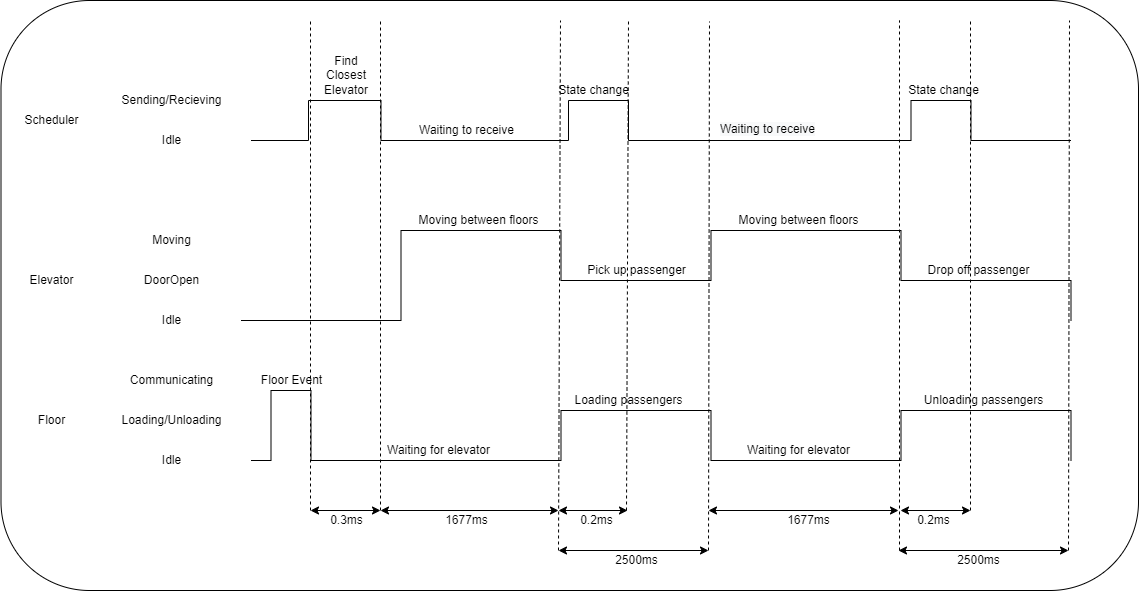

The diagram above was exported from draw.io. Its source (the exported page's mxGraphModel, read from the mxfile embedded in the PNG):
<mxGraphModel dx="2534" dy="937" grid="1" gridSize="10" guides="1" tooltips="1" connect="1" arrows="1" fold="1" page="1" pageScale="1" pageWidth="850" pageHeight="1100" math="0" shadow="0">
  <root>
    <mxCell id="0" />
    <mxCell id="1" parent="0" />
    <mxCell id="VrCavntUdgZYFxN848MA-2" value="Sending/Recieving" style="text;html=1;align=center;verticalAlign=middle;resizable=0;points=[];autosize=1;strokeColor=none;fillColor=none;" vertex="1" parent="1">
      <mxGeometry x="-77.5" y="240" width="120" height="20" as="geometry" />
    </mxCell>
    <mxCell id="VrCavntUdgZYFxN848MA-3" value="Idle" style="text;html=1;align=center;verticalAlign=middle;resizable=0;points=[];autosize=1;strokeColor=none;fillColor=none;" vertex="1" parent="1">
      <mxGeometry x="-32.5" y="280" width="30" height="20" as="geometry" />
    </mxCell>
    <mxCell id="VrCavntUdgZYFxN848MA-4" value="" style="endArrow=none;html=1;rounded=0;" edge="1" parent="1">
      <mxGeometry width="50" height="50" relative="1" as="geometry">
        <mxPoint x="62.5" y="290" as="sourcePoint" />
        <mxPoint x="882.5" y="290" as="targetPoint" />
        <Array as="points">
          <mxPoint x="120" y="290" />
          <mxPoint x="120" y="250" />
          <mxPoint x="192.5" y="250" />
          <mxPoint x="192.5" y="290" />
          <mxPoint x="380" y="290" />
          <mxPoint x="380" y="250" />
          <mxPoint x="440" y="250" />
          <mxPoint x="440" y="290" />
          <mxPoint x="722.5" y="290" />
          <mxPoint x="722.5" y="250" />
          <mxPoint x="782.5" y="250" />
          <mxPoint x="782.5" y="290" />
        </Array>
      </mxGeometry>
    </mxCell>
    <mxCell id="VrCavntUdgZYFxN848MA-5" value="Moving" style="text;html=1;align=center;verticalAlign=middle;resizable=0;points=[];autosize=1;strokeColor=none;fillColor=none;" vertex="1" parent="1">
      <mxGeometry x="-42.5" y="380" width="50" height="20" as="geometry" />
    </mxCell>
    <mxCell id="VrCavntUdgZYFxN848MA-6" value="DoorOpen" style="text;html=1;align=center;verticalAlign=middle;resizable=0;points=[];autosize=1;strokeColor=none;fillColor=none;" vertex="1" parent="1">
      <mxGeometry x="-52.5" y="420" width="70" height="20" as="geometry" />
    </mxCell>
    <mxCell id="VrCavntUdgZYFxN848MA-7" value="Idle" style="text;html=1;align=center;verticalAlign=middle;resizable=0;points=[];autosize=1;strokeColor=none;fillColor=none;" vertex="1" parent="1">
      <mxGeometry x="-32.5" y="460" width="30" height="20" as="geometry" />
    </mxCell>
    <mxCell id="VrCavntUdgZYFxN848MA-9" value="" style="endArrow=none;html=1;rounded=0;" edge="1" parent="1">
      <mxGeometry width="50" height="50" relative="1" as="geometry">
        <mxPoint x="52.5" y="470" as="sourcePoint" />
        <mxPoint x="882.5" y="470" as="targetPoint" />
        <Array as="points">
          <mxPoint x="212.5" y="470" />
          <mxPoint x="212.5" y="380" />
          <mxPoint x="372.5" y="380" />
          <mxPoint x="372.5" y="430" />
          <mxPoint x="522.5" y="430" />
          <mxPoint x="522.5" y="380" />
          <mxPoint x="712.5" y="380" />
          <mxPoint x="712.5" y="430" />
          <mxPoint x="882.5" y="430" />
        </Array>
      </mxGeometry>
    </mxCell>
    <mxCell id="VrCavntUdgZYFxN848MA-10" value="Communicating" style="text;html=1;align=center;verticalAlign=middle;resizable=0;points=[];autosize=1;strokeColor=none;fillColor=none;" vertex="1" parent="1">
      <mxGeometry x="-67.5" y="520" width="100" height="20" as="geometry" />
    </mxCell>
    <mxCell id="VrCavntUdgZYFxN848MA-11" value="Loading/Unloading" style="text;html=1;align=center;verticalAlign=middle;resizable=0;points=[];autosize=1;strokeColor=none;fillColor=none;" vertex="1" parent="1">
      <mxGeometry x="-77.5" y="560" width="120" height="20" as="geometry" />
    </mxCell>
    <mxCell id="VrCavntUdgZYFxN848MA-12" value="Idle" style="text;html=1;align=center;verticalAlign=middle;resizable=0;points=[];autosize=1;strokeColor=none;fillColor=none;" vertex="1" parent="1">
      <mxGeometry x="-32.5" y="600" width="30" height="20" as="geometry" />
    </mxCell>
    <mxCell id="VrCavntUdgZYFxN848MA-14" value="" style="endArrow=none;html=1;rounded=0;" edge="1" parent="1">
      <mxGeometry width="50" height="50" relative="1" as="geometry">
        <mxPoint x="62.5" y="610" as="sourcePoint" />
        <mxPoint x="882.5" y="610" as="targetPoint" />
        <Array as="points">
          <mxPoint x="82.5" y="610" />
          <mxPoint x="82.5" y="540" />
          <mxPoint x="122.5" y="540" />
          <mxPoint x="122.5" y="610" />
          <mxPoint x="372.5" y="610" />
          <mxPoint x="372.5" y="560" />
          <mxPoint x="522.5" y="560" />
          <mxPoint x="522.5" y="610" />
          <mxPoint x="712.5" y="610" />
          <mxPoint x="712.5" y="560" />
          <mxPoint x="882.5" y="560" />
        </Array>
      </mxGeometry>
    </mxCell>
    <mxCell id="VrCavntUdgZYFxN848MA-15" value="Scheduler" style="text;html=1;align=center;verticalAlign=middle;resizable=0;points=[];autosize=1;strokeColor=none;fillColor=none;" vertex="1" parent="1">
      <mxGeometry x="-172.5" y="260" width="70" height="20" as="geometry" />
    </mxCell>
    <mxCell id="VrCavntUdgZYFxN848MA-16" value="Elevator" style="text;html=1;align=center;verticalAlign=middle;resizable=0;points=[];autosize=1;strokeColor=none;fillColor=none;" vertex="1" parent="1">
      <mxGeometry x="-167.5" y="420" width="60" height="20" as="geometry" />
    </mxCell>
    <mxCell id="VrCavntUdgZYFxN848MA-17" value="Floor" style="text;html=1;align=center;verticalAlign=middle;resizable=0;points=[];autosize=1;strokeColor=none;fillColor=none;" vertex="1" parent="1">
      <mxGeometry x="-157.5" y="560" width="40" height="20" as="geometry" />
    </mxCell>
    <mxCell id="VrCavntUdgZYFxN848MA-20" value="" style="endArrow=none;dashed=1;html=1;rounded=0;" edge="1" parent="1">
      <mxGeometry width="50" height="50" relative="1" as="geometry">
        <mxPoint x="122" y="660" as="sourcePoint" />
        <mxPoint x="122" y="170" as="targetPoint" />
      </mxGeometry>
    </mxCell>
    <mxCell id="VrCavntUdgZYFxN848MA-21" value="" style="endArrow=none;dashed=1;html=1;rounded=0;" edge="1" parent="1">
      <mxGeometry width="50" height="50" relative="1" as="geometry">
        <mxPoint x="192" y="660" as="sourcePoint" />
        <mxPoint x="192" y="170" as="targetPoint" />
      </mxGeometry>
    </mxCell>
    <mxCell id="VrCavntUdgZYFxN848MA-22" value="" style="endArrow=none;dashed=1;html=1;rounded=0;" edge="1" parent="1">
      <mxGeometry width="50" height="50" relative="1" as="geometry">
        <mxPoint x="370" y="700" as="sourcePoint" />
        <mxPoint x="372" y="170" as="targetPoint" />
      </mxGeometry>
    </mxCell>
    <mxCell id="VrCavntUdgZYFxN848MA-23" value="" style="endArrow=none;dashed=1;html=1;rounded=0;" edge="1" parent="1">
      <mxGeometry width="50" height="50" relative="1" as="geometry">
        <mxPoint x="438" y="660" as="sourcePoint" />
        <mxPoint x="440" y="170" as="targetPoint" />
      </mxGeometry>
    </mxCell>
    <mxCell id="VrCavntUdgZYFxN848MA-24" value="" style="endArrow=none;dashed=1;html=1;rounded=0;" edge="1" parent="1">
      <mxGeometry width="50" height="50" relative="1" as="geometry">
        <mxPoint x="520" y="700" as="sourcePoint" />
        <mxPoint x="521" y="171" as="targetPoint" />
      </mxGeometry>
    </mxCell>
    <mxCell id="VrCavntUdgZYFxN848MA-25" value="" style="endArrow=none;dashed=1;html=1;rounded=0;" edge="1" parent="1">
      <mxGeometry width="50" height="50" relative="1" as="geometry">
        <mxPoint x="711" y="700" as="sourcePoint" />
        <mxPoint x="711" y="170" as="targetPoint" />
      </mxGeometry>
    </mxCell>
    <mxCell id="VrCavntUdgZYFxN848MA-26" value="" style="endArrow=none;dashed=1;html=1;rounded=0;" edge="1" parent="1">
      <mxGeometry width="50" height="50" relative="1" as="geometry">
        <mxPoint x="782" y="660" as="sourcePoint" />
        <mxPoint x="782" y="170" as="targetPoint" />
      </mxGeometry>
    </mxCell>
    <mxCell id="VrCavntUdgZYFxN848MA-27" value="" style="endArrow=none;dashed=1;html=1;rounded=0;" edge="1" parent="1">
      <mxGeometry width="50" height="50" relative="1" as="geometry">
        <mxPoint x="880" y="700" as="sourcePoint" />
        <mxPoint x="881" y="170" as="targetPoint" />
      </mxGeometry>
    </mxCell>
    <mxCell id="VrCavntUdgZYFxN848MA-28" value="" style="endArrow=classic;startArrow=classic;html=1;rounded=0;" edge="1" parent="1">
      <mxGeometry width="50" height="50" relative="1" as="geometry">
        <mxPoint x="122" y="660" as="sourcePoint" />
        <mxPoint x="192" y="660" as="targetPoint" />
      </mxGeometry>
    </mxCell>
    <mxCell id="VrCavntUdgZYFxN848MA-29" value="" style="endArrow=classic;startArrow=classic;html=1;rounded=0;" edge="1" parent="1">
      <mxGeometry width="50" height="50" relative="1" as="geometry">
        <mxPoint x="370" y="660" as="sourcePoint" />
        <mxPoint x="439" y="660" as="targetPoint" />
      </mxGeometry>
    </mxCell>
    <mxCell id="VrCavntUdgZYFxN848MA-30" value="" style="endArrow=classic;startArrow=classic;html=1;rounded=0;" edge="1" parent="1">
      <mxGeometry width="50" height="50" relative="1" as="geometry">
        <mxPoint x="370" y="700" as="sourcePoint" />
        <mxPoint x="520" y="700" as="targetPoint" />
      </mxGeometry>
    </mxCell>
    <mxCell id="VrCavntUdgZYFxN848MA-31" value="" style="endArrow=classic;startArrow=classic;html=1;rounded=0;" edge="1" parent="1">
      <mxGeometry width="50" height="50" relative="1" as="geometry">
        <mxPoint x="192" y="660" as="sourcePoint" />
        <mxPoint x="370" y="660" as="targetPoint" />
      </mxGeometry>
    </mxCell>
    <mxCell id="VrCavntUdgZYFxN848MA-32" value="" style="endArrow=classic;startArrow=classic;html=1;rounded=0;" edge="1" parent="1">
      <mxGeometry width="50" height="50" relative="1" as="geometry">
        <mxPoint x="712" y="660" as="sourcePoint" />
        <mxPoint x="782.0000000000002" y="660" as="targetPoint" />
      </mxGeometry>
    </mxCell>
    <mxCell id="VrCavntUdgZYFxN848MA-33" value="" style="endArrow=classic;startArrow=classic;html=1;rounded=0;" edge="1" parent="1">
      <mxGeometry width="50" height="50" relative="1" as="geometry">
        <mxPoint x="520" y="660" as="sourcePoint" />
        <mxPoint x="710" y="660" as="targetPoint" />
      </mxGeometry>
    </mxCell>
    <mxCell id="VrCavntUdgZYFxN848MA-34" value="" style="endArrow=classic;startArrow=classic;html=1;rounded=0;" edge="1" parent="1">
      <mxGeometry width="50" height="50" relative="1" as="geometry">
        <mxPoint x="710" y="700" as="sourcePoint" />
        <mxPoint x="880" y="700" as="targetPoint" />
      </mxGeometry>
    </mxCell>
    <mxCell id="VrCavntUdgZYFxN848MA-36" value="0.3ms" style="text;html=1;align=center;verticalAlign=middle;resizable=0;points=[];autosize=1;strokeColor=none;fillColor=none;" vertex="1" parent="1">
      <mxGeometry x="133" y="660" width="50" height="20" as="geometry" />
    </mxCell>
    <mxCell id="VrCavntUdgZYFxN848MA-37" value="1677ms" style="text;html=1;align=center;verticalAlign=middle;resizable=0;points=[];autosize=1;strokeColor=none;fillColor=none;" vertex="1" parent="1">
      <mxGeometry x="248" y="660" width="60" height="20" as="geometry" />
    </mxCell>
    <mxCell id="VrCavntUdgZYFxN848MA-38" value="0.2ms" style="text;html=1;align=center;verticalAlign=middle;resizable=0;points=[];autosize=1;strokeColor=none;fillColor=none;" vertex="1" parent="1">
      <mxGeometry x="383" y="660" width="50" height="20" as="geometry" />
    </mxCell>
    <mxCell id="VrCavntUdgZYFxN848MA-39" value="2500ms" style="text;html=1;align=center;verticalAlign=middle;resizable=0;points=[];autosize=1;strokeColor=none;fillColor=none;" vertex="1" parent="1">
      <mxGeometry x="418" y="700" width="60" height="20" as="geometry" />
    </mxCell>
    <mxCell id="VrCavntUdgZYFxN848MA-40" value="2500ms" style="text;html=1;align=center;verticalAlign=middle;resizable=0;points=[];autosize=1;strokeColor=none;fillColor=none;" vertex="1" parent="1">
      <mxGeometry x="760" y="700" width="60" height="20" as="geometry" />
    </mxCell>
    <mxCell id="VrCavntUdgZYFxN848MA-41" value="1677ms" style="text;html=1;align=center;verticalAlign=middle;resizable=0;points=[];autosize=1;strokeColor=none;fillColor=none;" vertex="1" parent="1">
      <mxGeometry x="590" y="660" width="60" height="20" as="geometry" />
    </mxCell>
    <mxCell id="VrCavntUdgZYFxN848MA-42" value="0.2ms" style="text;html=1;align=center;verticalAlign=middle;resizable=0;points=[];autosize=1;strokeColor=none;fillColor=none;" vertex="1" parent="1">
      <mxGeometry x="720" y="660" width="50" height="20" as="geometry" />
    </mxCell>
    <mxCell id="VrCavntUdgZYFxN848MA-43" value="" style="rounded=1;whiteSpace=wrap;html=1;glass=0;fillColor=none;" vertex="1" parent="1">
      <mxGeometry x="-187.5" y="150" width="1137.5" height="590" as="geometry" />
    </mxCell>
    <mxCell id="VrCavntUdgZYFxN848MA-44" value="Find Closest Elevator" style="text;html=1;strokeColor=none;fillColor=none;align=center;verticalAlign=middle;whiteSpace=wrap;rounded=0;glass=0;" vertex="1" parent="1">
      <mxGeometry x="128" y="210" width="60" height="30" as="geometry" />
    </mxCell>
    <mxCell id="VrCavntUdgZYFxN848MA-45" value="Floor Event" style="text;html=1;align=center;verticalAlign=middle;resizable=0;points=[];autosize=1;strokeColor=none;fillColor=none;" vertex="1" parent="1">
      <mxGeometry x="62.5" y="520" width="80" height="20" as="geometry" />
    </mxCell>
    <mxCell id="VrCavntUdgZYFxN848MA-46" value="Moving between floors" style="text;html=1;align=center;verticalAlign=middle;resizable=0;points=[];autosize=1;strokeColor=none;fillColor=none;" vertex="1" parent="1">
      <mxGeometry x="220" y="360" width="140" height="20" as="geometry" />
    </mxCell>
    <mxCell id="VrCavntUdgZYFxN848MA-47" value="State change" style="text;html=1;align=center;verticalAlign=middle;resizable=0;points=[];autosize=1;strokeColor=none;fillColor=none;" vertex="1" parent="1">
      <mxGeometry x="360" y="230" width="90" height="20" as="geometry" />
    </mxCell>
    <mxCell id="VrCavntUdgZYFxN848MA-49" value="State change" style="text;html=1;align=center;verticalAlign=middle;resizable=0;points=[];autosize=1;strokeColor=none;fillColor=none;" vertex="1" parent="1">
      <mxGeometry x="710" y="230" width="90" height="20" as="geometry" />
    </mxCell>
    <mxCell id="VrCavntUdgZYFxN848MA-50" value="Moving between floors" style="text;html=1;align=center;verticalAlign=middle;resizable=0;points=[];autosize=1;strokeColor=none;fillColor=none;" vertex="1" parent="1">
      <mxGeometry x="540" y="360" width="140" height="20" as="geometry" />
    </mxCell>
    <mxCell id="VrCavntUdgZYFxN848MA-51" value="Pick up passenger" style="text;html=1;align=center;verticalAlign=middle;resizable=0;points=[];autosize=1;strokeColor=none;fillColor=none;" vertex="1" parent="1">
      <mxGeometry x="393" y="410" width="110" height="20" as="geometry" />
    </mxCell>
    <mxCell id="VrCavntUdgZYFxN848MA-52" value="Drop off passenger" style="text;html=1;align=center;verticalAlign=middle;resizable=0;points=[];autosize=1;strokeColor=none;fillColor=none;" vertex="1" parent="1">
      <mxGeometry x="730" y="410" width="120" height="20" as="geometry" />
    </mxCell>
    <mxCell id="VrCavntUdgZYFxN848MA-53" value="Loading passengers" style="text;html=1;align=center;verticalAlign=middle;resizable=0;points=[];autosize=1;strokeColor=none;fillColor=none;" vertex="1" parent="1">
      <mxGeometry x="380" y="540" width="120" height="20" as="geometry" />
    </mxCell>
    <mxCell id="VrCavntUdgZYFxN848MA-54" value="Unloading passengers" style="text;html=1;align=center;verticalAlign=middle;resizable=0;points=[];autosize=1;strokeColor=none;fillColor=none;" vertex="1" parent="1">
      <mxGeometry x="730" y="540" width="130" height="20" as="geometry" />
    </mxCell>
    <mxCell id="VrCavntUdgZYFxN848MA-55" value="Waiting to receive" style="text;html=1;align=center;verticalAlign=middle;resizable=0;points=[];autosize=1;strokeColor=none;fillColor=none;" vertex="1" parent="1">
      <mxGeometry x="223" y="270" width="110" height="20" as="geometry" />
    </mxCell>
    <mxCell id="VrCavntUdgZYFxN848MA-56" value="&lt;span style=&quot;color: rgb(0, 0, 0); font-family: helvetica; font-size: 12px; font-style: normal; font-weight: 400; letter-spacing: normal; text-align: center; text-indent: 0px; text-transform: none; word-spacing: 0px; background-color: rgb(248, 249, 250); display: inline; float: none;&quot;&gt;Waiting to receive&lt;/span&gt;" style="text;whiteSpace=wrap;html=1;" vertex="1" parent="1">
      <mxGeometry x="530" y="265" width="120" height="30" as="geometry" />
    </mxCell>
    <mxCell id="VrCavntUdgZYFxN848MA-57" value="Waiting for elevator" style="text;html=1;align=center;verticalAlign=middle;resizable=0;points=[];autosize=1;strokeColor=none;fillColor=none;" vertex="1" parent="1">
      <mxGeometry x="190" y="590" width="120" height="20" as="geometry" />
    </mxCell>
    <mxCell id="VrCavntUdgZYFxN848MA-58" value="Waiting for elevator" style="text;html=1;align=center;verticalAlign=middle;resizable=0;points=[];autosize=1;strokeColor=none;fillColor=none;" vertex="1" parent="1">
      <mxGeometry x="550" y="590" width="120" height="20" as="geometry" />
    </mxCell>
  </root>
</mxGraphModel>